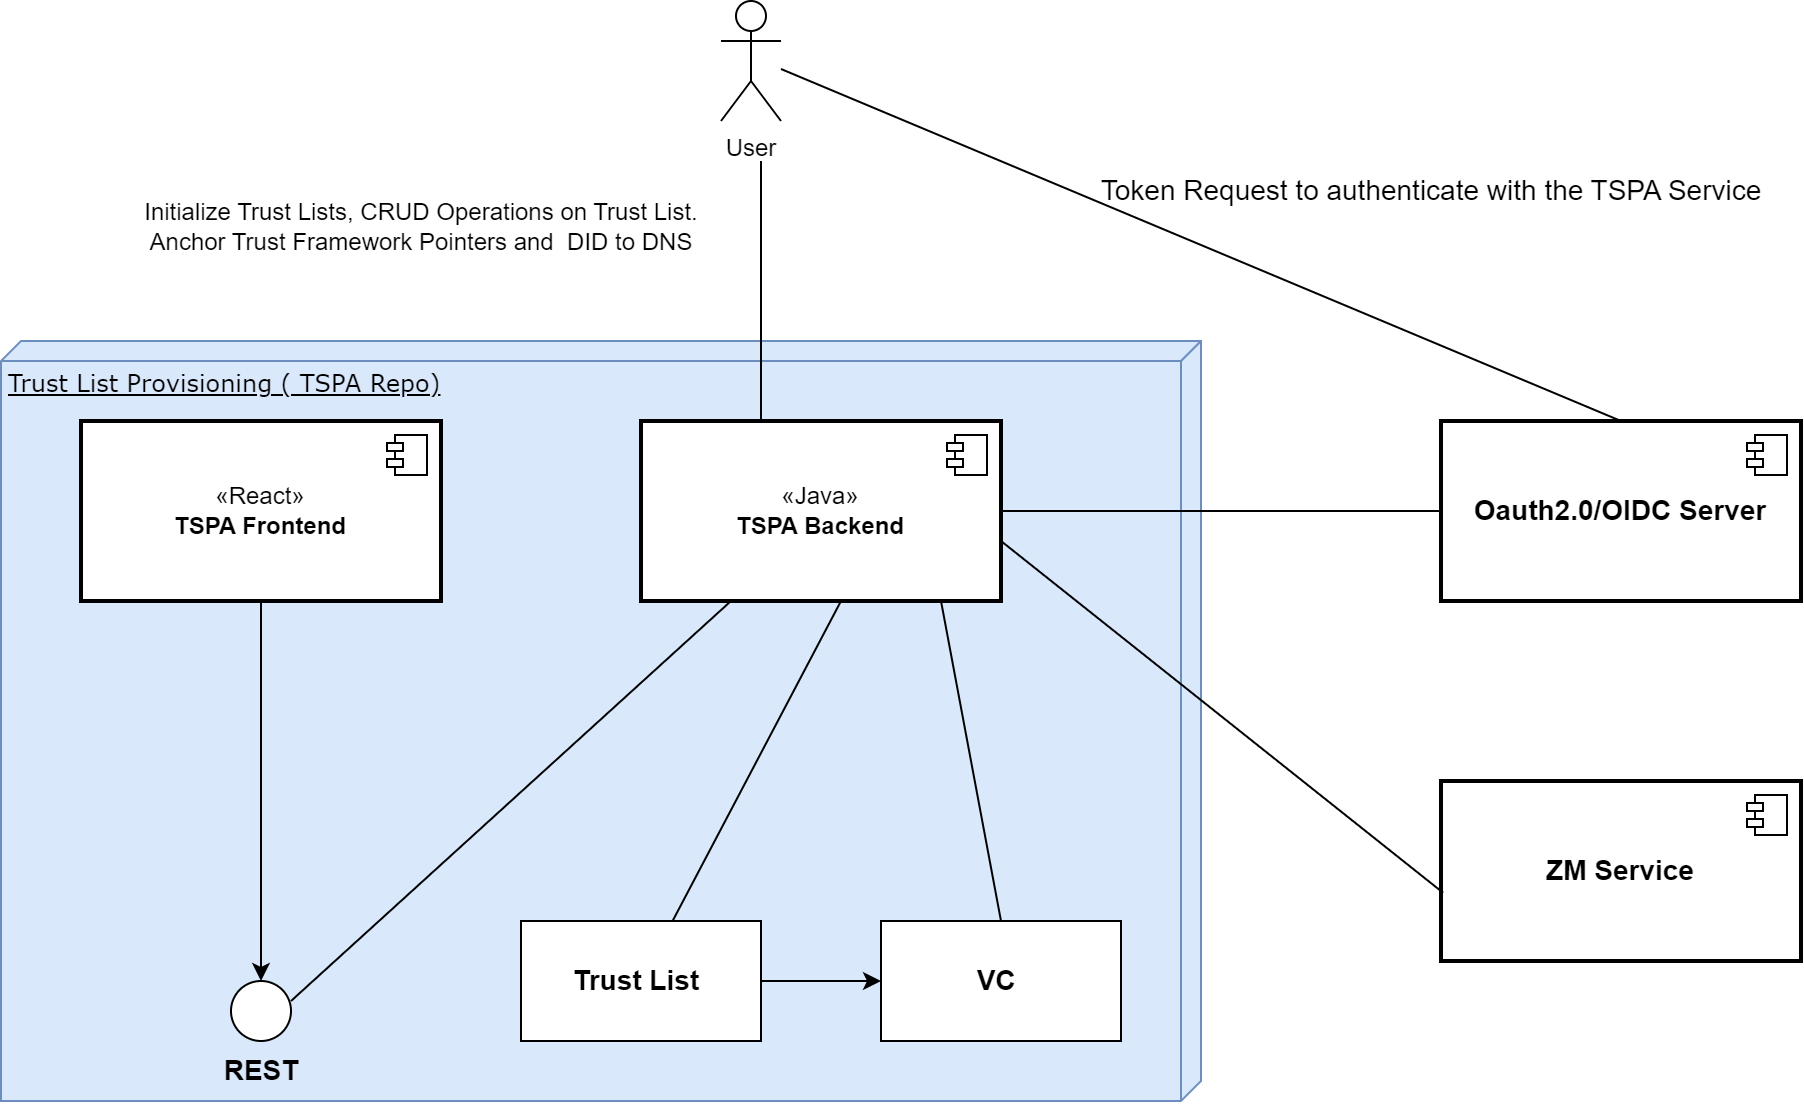

The diagram above was exported from draw.io. Its source (the exported page's mxGraphModel, read from the mxfile embedded in the PNG):
<mxGraphModel dx="1203" dy="788" grid="1" gridSize="10" guides="1" tooltips="1" connect="1" arrows="1" fold="1" page="1" pageScale="1" pageWidth="1169" pageHeight="827" math="0" shadow="0">
  <root>
    <mxCell id="0" />
    <mxCell id="1" parent="0" />
    <mxCell id="w9YyVEAZge3-QP4SJsdL-1" value="Trust List Provisioning ( TSPA Repo)" style="verticalAlign=top;align=left;spacingTop=8;spacingLeft=2;spacingRight=12;shape=cube;size=10;direction=south;fontStyle=4;html=1;rounded=0;shadow=0;comic=0;labelBackgroundColor=none;strokeWidth=1;fontFamily=Verdana;fontSize=12;fillColor=#dae8fc;strokeColor=#6c8ebf;" vertex="1" parent="1">
      <mxGeometry x="160" y="240" width="600" height="380" as="geometry" />
    </mxCell>
    <mxCell id="w9YyVEAZge3-QP4SJsdL-23" style="edgeStyle=orthogonalEdgeStyle;rounded=0;orthogonalLoop=1;jettySize=auto;html=1;exitX=1;exitY=0.5;exitDx=0;exitDy=0;entryX=0;entryY=0.5;entryDx=0;entryDy=0;endArrow=none;endFill=0;" edge="1" parent="1" source="w9YyVEAZge3-QP4SJsdL-2" target="w9YyVEAZge3-QP4SJsdL-21">
      <mxGeometry relative="1" as="geometry" />
    </mxCell>
    <mxCell id="w9YyVEAZge3-QP4SJsdL-2" value="«Java»&lt;br&gt;&lt;b&gt;TSPA Backend&lt;/b&gt;" style="html=1;dropTarget=0;whiteSpace=wrap;strokeWidth=2;" vertex="1" parent="1">
      <mxGeometry x="480" y="280" width="180" height="90" as="geometry" />
    </mxCell>
    <mxCell id="w9YyVEAZge3-QP4SJsdL-3" value="" style="shape=module;jettyWidth=8;jettyHeight=4;" vertex="1" parent="w9YyVEAZge3-QP4SJsdL-2">
      <mxGeometry x="1" width="20" height="20" relative="1" as="geometry">
        <mxPoint x="-27" y="7" as="offset" />
      </mxGeometry>
    </mxCell>
    <mxCell id="w9YyVEAZge3-QP4SJsdL-10" style="edgeStyle=orthogonalEdgeStyle;rounded=0;orthogonalLoop=1;jettySize=auto;html=1;exitX=0.5;exitY=1;exitDx=0;exitDy=0;entryX=0.5;entryY=0;entryDx=0;entryDy=0;" edge="1" parent="1" source="w9YyVEAZge3-QP4SJsdL-4" target="w9YyVEAZge3-QP4SJsdL-6">
      <mxGeometry relative="1" as="geometry" />
    </mxCell>
    <mxCell id="w9YyVEAZge3-QP4SJsdL-4" value="«React»&lt;br&gt;&lt;b&gt;TSPA Frontend&lt;/b&gt;" style="html=1;dropTarget=0;whiteSpace=wrap;strokeWidth=2;" vertex="1" parent="1">
      <mxGeometry x="200" y="280" width="180" height="90" as="geometry" />
    </mxCell>
    <mxCell id="w9YyVEAZge3-QP4SJsdL-5" value="" style="shape=module;jettyWidth=8;jettyHeight=4;" vertex="1" parent="w9YyVEAZge3-QP4SJsdL-4">
      <mxGeometry x="1" width="20" height="20" relative="1" as="geometry">
        <mxPoint x="-27" y="7" as="offset" />
      </mxGeometry>
    </mxCell>
    <mxCell id="w9YyVEAZge3-QP4SJsdL-6" value="" style="ellipse;whiteSpace=wrap;html=1;aspect=fixed;" vertex="1" parent="1">
      <mxGeometry x="275" y="560" width="30" height="30" as="geometry" />
    </mxCell>
    <mxCell id="w9YyVEAZge3-QP4SJsdL-26" style="edgeStyle=orthogonalEdgeStyle;rounded=0;orthogonalLoop=1;jettySize=auto;html=1;exitX=1;exitY=0.5;exitDx=0;exitDy=0;entryX=0;entryY=0.5;entryDx=0;entryDy=0;" edge="1" parent="1" source="w9YyVEAZge3-QP4SJsdL-7" target="w9YyVEAZge3-QP4SJsdL-8">
      <mxGeometry relative="1" as="geometry" />
    </mxCell>
    <mxCell id="w9YyVEAZge3-QP4SJsdL-7" value="&lt;b&gt;&lt;font style=&quot;font-size: 14px;&quot;&gt;Trust List&amp;nbsp;&lt;/font&gt;&lt;/b&gt;" style="rounded=0;whiteSpace=wrap;html=1;" vertex="1" parent="1">
      <mxGeometry x="420" y="530" width="120" height="60" as="geometry" />
    </mxCell>
    <mxCell id="w9YyVEAZge3-QP4SJsdL-8" value="&lt;font style=&quot;font-size: 14px;&quot;&gt;&lt;b&gt;VC&amp;nbsp;&lt;/b&gt;&lt;/font&gt;" style="rounded=0;whiteSpace=wrap;html=1;" vertex="1" parent="1">
      <mxGeometry x="600" y="530" width="120" height="60" as="geometry" />
    </mxCell>
    <mxCell id="w9YyVEAZge3-QP4SJsdL-12" value="" style="endArrow=none;html=1;rounded=0;entryX=0.25;entryY=1;entryDx=0;entryDy=0;" edge="1" parent="1" target="w9YyVEAZge3-QP4SJsdL-2">
      <mxGeometry width="50" height="50" relative="1" as="geometry">
        <mxPoint x="305" y="570" as="sourcePoint" />
        <mxPoint x="355" y="520" as="targetPoint" />
      </mxGeometry>
    </mxCell>
    <mxCell id="w9YyVEAZge3-QP4SJsdL-14" value="&lt;font style=&quot;font-size: 14px;&quot;&gt;&lt;b&gt;REST&lt;/b&gt;&lt;/font&gt;" style="text;html=1;align=center;verticalAlign=middle;resizable=0;points=[];autosize=1;strokeColor=none;fillColor=none;" vertex="1" parent="1">
      <mxGeometry x="260" y="590" width="60" height="30" as="geometry" />
    </mxCell>
    <mxCell id="w9YyVEAZge3-QP4SJsdL-17" value="" style="endArrow=none;html=1;rounded=0;entryX=0.25;entryY=1;entryDx=0;entryDy=0;" edge="1" parent="1" source="w9YyVEAZge3-QP4SJsdL-7">
      <mxGeometry width="50" height="50" relative="1" as="geometry">
        <mxPoint x="470" y="520" as="sourcePoint" />
        <mxPoint x="580" y="370" as="targetPoint" />
      </mxGeometry>
    </mxCell>
    <mxCell id="w9YyVEAZge3-QP4SJsdL-18" value="" style="endArrow=none;html=1;rounded=0;entryX=0.25;entryY=1;entryDx=0;entryDy=0;exitX=0.5;exitY=0;exitDx=0;exitDy=0;" edge="1" parent="1" source="w9YyVEAZge3-QP4SJsdL-8">
      <mxGeometry width="50" height="50" relative="1" as="geometry">
        <mxPoint x="410" y="570" as="sourcePoint" />
        <mxPoint x="630" y="370" as="targetPoint" />
      </mxGeometry>
    </mxCell>
    <mxCell id="w9YyVEAZge3-QP4SJsdL-19" value="&lt;font style=&quot;font-size: 14px;&quot;&gt;&lt;b&gt;ZM Service&lt;/b&gt;&lt;/font&gt;" style="html=1;dropTarget=0;whiteSpace=wrap;strokeWidth=2;" vertex="1" parent="1">
      <mxGeometry x="880" y="460" width="180" height="90" as="geometry" />
    </mxCell>
    <mxCell id="w9YyVEAZge3-QP4SJsdL-20" value="" style="shape=module;jettyWidth=8;jettyHeight=4;" vertex="1" parent="w9YyVEAZge3-QP4SJsdL-19">
      <mxGeometry x="1" width="20" height="20" relative="1" as="geometry">
        <mxPoint x="-27" y="7" as="offset" />
      </mxGeometry>
    </mxCell>
    <mxCell id="w9YyVEAZge3-QP4SJsdL-21" value="&lt;b&gt;&lt;font style=&quot;font-size: 14px;&quot;&gt;Oauth2.0/OIDC Server&lt;/font&gt;&lt;/b&gt;" style="html=1;dropTarget=0;whiteSpace=wrap;strokeWidth=2;" vertex="1" parent="1">
      <mxGeometry x="880" y="280" width="180" height="90" as="geometry" />
    </mxCell>
    <mxCell id="w9YyVEAZge3-QP4SJsdL-22" value="" style="shape=module;jettyWidth=8;jettyHeight=4;" vertex="1" parent="w9YyVEAZge3-QP4SJsdL-21">
      <mxGeometry x="1" width="20" height="20" relative="1" as="geometry">
        <mxPoint x="-27" y="7" as="offset" />
      </mxGeometry>
    </mxCell>
    <mxCell id="w9YyVEAZge3-QP4SJsdL-25" value="" style="endArrow=none;html=1;rounded=0;entryX=0.25;entryY=1;entryDx=0;entryDy=0;exitX=0.006;exitY=0.621;exitDx=0;exitDy=0;exitPerimeter=0;" edge="1" parent="1" source="w9YyVEAZge3-QP4SJsdL-19">
      <mxGeometry width="50" height="50" relative="1" as="geometry">
        <mxPoint x="690" y="500" as="sourcePoint" />
        <mxPoint x="660" y="340" as="targetPoint" />
      </mxGeometry>
    </mxCell>
    <mxCell id="w9YyVEAZge3-QP4SJsdL-27" value="User" style="shape=umlActor;verticalLabelPosition=bottom;verticalAlign=top;html=1;outlineConnect=0;" vertex="1" parent="1">
      <mxGeometry x="520" y="70" width="30" height="60" as="geometry" />
    </mxCell>
    <mxCell id="w9YyVEAZge3-QP4SJsdL-28" value="" style="endArrow=none;html=1;rounded=0;entryX=0.25;entryY=1;entryDx=0;entryDy=0;exitX=0.5;exitY=0;exitDx=0;exitDy=0;" edge="1" parent="1" source="w9YyVEAZge3-QP4SJsdL-21">
      <mxGeometry width="50" height="50" relative="1" as="geometry">
        <mxPoint x="771" y="280" as="sourcePoint" />
        <mxPoint x="550" y="104" as="targetPoint" />
      </mxGeometry>
    </mxCell>
    <mxCell id="w9YyVEAZge3-QP4SJsdL-30" value="" style="endArrow=none;html=1;rounded=0;exitX=0.362;exitY=0.042;exitDx=0;exitDy=0;exitPerimeter=0;" edge="1" parent="1">
      <mxGeometry width="50" height="50" relative="1" as="geometry">
        <mxPoint x="540.0000000000001" y="280" as="sourcePoint" />
        <mxPoint x="540" y="150" as="targetPoint" />
        <Array as="points" />
      </mxGeometry>
    </mxCell>
    <mxCell id="w9YyVEAZge3-QP4SJsdL-32" value="&lt;font style=&quot;font-size: 14px;&quot;&gt;Token Request to authenticate with the TSPA Service&lt;/font&gt;" style="text;html=1;align=center;verticalAlign=middle;resizable=0;points=[];autosize=1;strokeColor=none;fillColor=none;" vertex="1" parent="1">
      <mxGeometry x="700" y="150" width="350" height="30" as="geometry" />
    </mxCell>
    <mxCell id="w9YyVEAZge3-QP4SJsdL-33" value="Initialize Trust Lists, CRUD Operations on Trust List.&lt;br&gt;Anchor Trust Framework Pointers and&amp;nbsp; DID to DNS" style="text;html=1;align=center;verticalAlign=middle;resizable=0;points=[];autosize=1;strokeColor=none;fillColor=none;" vertex="1" parent="1">
      <mxGeometry x="220" y="163" width="300" height="40" as="geometry" />
    </mxCell>
  </root>
</mxGraphModel>